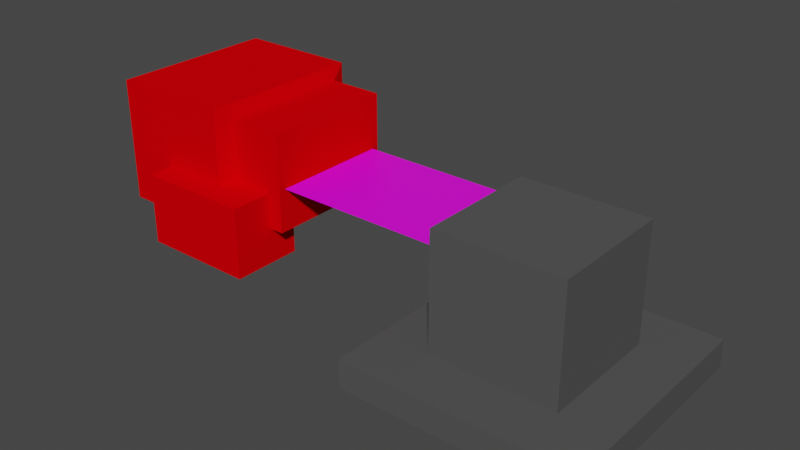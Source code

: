# Source: BoxingGloves.blend  (saved by Blender 2.80.75; exported with 4.5.12 LTS)
import bpy
from mathutils import Matrix  # noqa: F401  (used for matrix-valued properties, if any)

bpy.ops.wm.read_factory_settings(use_empty=True)
scene = bpy.context.scene
scene.name = 'Scene'

# ---- collections
col_collection = bpy.data.collections.new('Collection'); scene.collection.children.link(col_collection)

# ---- images (referenced by path relative to the original .blend; pixels are not part of the script)
import os
ASSET_DIR = os.environ.get("B2B_ASSET_DIR", "")  # directory of the original .blend (textures are referenced by path, not embedded)
HERE = os.path.dirname(os.path.abspath(__file__))  # packed textures are extracted next to this script under _unpacked/

def load_image(name, relpath, width, height, colorspace="sRGB"):
    """Load a texture the original file referenced (path relative to the .blend, or extracted next to this script)."""
    p = next((c for c in (os.path.join(HERE, relpath), os.path.join(ASSET_DIR, relpath)) if relpath and os.path.exists(c)), "")
    if p:
        img = bpy.data.images.load(p, check_existing=True)
        img.name = name
    else:  # same state as the original file: an image datablock whose file is absent (Cycles renders it pink)
        img = bpy.data.images.new(name, width, height)
        img.source = "FILE"
        img.filepath = "//" + (relpath or name)
    img.colorspace_settings.name = colorspace
    return img
img_spring_png = load_image('Spring.png', 'Spring.png', 1024, 1024, 'sRGB')

# ---- materials (node trees are filled in below, after node groups)
mat_material_003 = bpy.data.materials.new('Material.003')
mat_material_003.use_transparent_shadow = False
mat_material_002 = bpy.data.materials.new('Material.002')
mat_material_002.use_transparent_shadow = False
mat_material_001 = bpy.data.materials.new('Material.001')
mat_material_001.use_transparent_shadow = False

# ---- material node trees
mat_material_003.use_nodes = True; mat_material_003.node_tree.nodes.clear()
_N = mat_material_003.node_tree.nodes; _L = mat_material_003.node_tree.links
n0 = _N.new('ShaderNodeOutputMaterial'); n0.name = 'Material Output'; n0.location = (300, 300)
n1 = _N.new('ShaderNodeBsdfPrincipled'); n1.name = 'Principled BSDF'; n1.location = (10, 300)
n1.distribution = 'GGX'
n1.subsurface_method = 'BURLEY'
n1.inputs[0].default_value = (0.08714, 0.08714, 0.08714, 1.0)
n1.inputs[2].default_value = 1.0
n1.inputs[3].default_value = 1.45
n1.inputs[13].default_value = 0.0
n1.inputs[27].default_value = (0.0, 0.0, 0.0, 1.0)
n1.inputs[28].default_value = 1.0
_L.new(n1.outputs[0], n0.inputs[0])
n0.is_active_output = True
mat_material_002.use_nodes = True; mat_material_002.node_tree.nodes.clear()
_N = mat_material_002.node_tree.nodes; _L = mat_material_002.node_tree.links
n0 = _N.new('ShaderNodeOutputMaterial'); n0.name = 'Material Output'; n0.location = (300, 300)
n1 = _N.new('ShaderNodeBsdfPrincipled'); n1.name = 'Principled BSDF'; n1.location = (10, 300)
n1.distribution = 'GGX'
n1.subsurface_method = 'BURLEY'
n1.inputs[0].default_value = (0.8, 0.0, 0.002336, 1.0)
n1.inputs[3].default_value = 1.45
n1.inputs[13].default_value = 0.0
n1.inputs[27].default_value = (0.0, 0.0, 0.0, 1.0)
n1.inputs[28].default_value = 1.0
_L.new(n1.outputs[0], n0.inputs[0])
n0.is_active_output = True
mat_material_001.use_nodes = True; mat_material_001.node_tree.nodes.clear()
_N = mat_material_001.node_tree.nodes; _L = mat_material_001.node_tree.links
n0 = _N.new('ShaderNodeOutputMaterial'); n0.name = 'Material Output'; n0.location = (300, 300)
n1 = _N.new('ShaderNodeBsdfPrincipled'); n1.name = 'Principled BSDF'; n1.location = (10, 300)
n1.distribution = 'GGX'
n1.subsurface_method = 'BURLEY'
n1.inputs[3].default_value = 1.45
n1.inputs[27].default_value = (0.0, 0.0, 0.0, 1.0)
n1.inputs[28].default_value = 1.0
n2 = _N.new('ShaderNodeTexImage'); n2.name = 'Image Texture'; n2.location = (-433, 113)
n2.image = img_spring_png
n2.interpolation = 'Closest'
_L.new(n1.outputs[0], n0.inputs[0])
_L.new(n2.outputs[0], n1.inputs[0])
n0.is_active_output = True

# ---- world
world_world = bpy.data.worlds.new('World'); scene.world = world_world
world_world.use_nodes = True; world_world.node_tree.nodes.clear()
_N = world_world.node_tree.nodes; _L = world_world.node_tree.links
n0 = _N.new('ShaderNodeOutputWorld'); n0.name = 'World Output'; n0.location = (300, 300)
n1 = _N.new('ShaderNodeBackground'); n1.name = 'Background'; n1.location = (10, 300)
n1.inputs[0].default_value = (0.05088, 0.05088, 0.05088, 1.0)
_L.new(n1.outputs[0], n0.inputs[0])
n0.is_active_output = True
world_world.color = (0.05088, 0.05088, 0.05088)
world_world.use_sun_shadow = False
world_world.sun_shadow_jitter_overblur = 0.0

# ---- meshes
me_cube_001 = bpy.data.meshes.new('Cube.001')
me_cube_001.from_pydata([(-1.0, -1.0, -0.1244), (-1.0, -1.0, 0.1244), (-1.0, 1.0, -0.1244), (-1.0, 1.0, 0.1244), (1.0, -1.0, -0.1244), (1.0, -1.0, 0.1244), (1.0, 1.0, -0.1244), (1.0, 1.0, 0.1244)], [], [(0, 1, 3, 2), (2, 3, 7, 6), (6, 7, 5, 4), (4, 5, 1, 0), (2, 6, 4, 0), (7, 3, 1, 5)])
_uv = me_cube_001.uv_layers.new(name='UVMap')
_uv.uv.foreach_set('vector', [0.375, 0.0, 0.625, 0.0, 0.625, 0.25, 0.375, 0.25, 0.375, 0.25, 0.625, 0.25, 0.625, 0.5, 0.375, 0.5, 0.375, 0.5, 0.625, 0.5, 0.625, 0.75, 0.375, 0.75, 0.375, 0.75, 0.625, 0.75, 0.625, 1.0, 0.375, 1.0, 0.125, 0.5, 0.375, 0.5, 0.375, 0.75, 0.125, 0.75, 0.625, 0.5, 0.875, 0.5, 0.875, 0.75, 0.625, 0.75])
me_cube_001.materials.append(mat_material_003)
me_cube_001.use_remesh_preserve_volume = False
me_cube_001.use_remesh_preserve_attributes = False
me_cube_001.use_mirror_vertex_groups = False
me_cube_001.update()
me_cube_002 = bpy.data.meshes.new('Cube.002')
me_cube_002.from_pydata([(-1.0, -1.0, -1.0), (-1.0, -1.0, 1.0), (-1.0, 1.0, -1.0), (-1.0, 1.0, 1.0), (1.0, -1.0, -1.0), (1.0, -1.0, 1.0), (1.0, 1.0, -1.0), (1.0, 1.0, 1.0)], [], [(0, 1, 3, 2), (2, 3, 7, 6), (6, 7, 5, 4), (4, 5, 1, 0), (7, 3, 1, 5)])
_uv = me_cube_002.uv_layers.new(name='UVMap')
_uv.uv.foreach_set('vector', [0.375, 0.0, 0.625, 0.0, 0.625, 0.25, 0.375, 0.25, 0.375, 0.25, 0.625, 0.25, 0.625, 0.5, 0.375, 0.5, 0.375, 0.5, 0.625, 0.5, 0.625, 0.75, 0.375, 0.75, 0.375, 0.75, 0.625, 0.75, 0.625, 1.0, 0.375, 1.0, 0.625, 0.5, 0.875, 0.5, 0.875, 0.75, 0.625, 0.75])
me_cube_002.materials.append(mat_material_003)
me_cube_002.use_remesh_preserve_volume = False
me_cube_002.use_remesh_preserve_attributes = False
me_cube_002.use_mirror_vertex_groups = False
me_cube_002.update()
me_cube_003 = bpy.data.meshes.new('Cube.003')
me_cube_003.from_pydata([(-0.5188, -0.713, -0.5188), (-0.5188, -0.713, 0.5188), (-0.5188, 0.713, -0.5188), (-0.5188, 0.713, 0.5188), (0.5188, -0.713, -0.5188), (0.5188, -0.713, 0.5188), (0.5188, 0.713, -0.5188), (0.5188, 0.713, 0.5188), (0.565, 0.5644, 0.4106), (0.565, 0.5644, -0.4106), (0.565, -0.5644, -0.4106), (0.565, -0.5644, 0.4106), (1.034, 0.5644, 0.4106), (1.034, 0.5644, -0.4106), (1.034, -0.5644, -0.4106), (1.034, -0.5644, 0.4106)], [], [(0, 1, 3, 2), (2, 3, 7, 6), (4, 6, 9, 10), (4, 5, 1, 0), (2, 6, 4, 0), (7, 3, 1, 5), (8, 11, 15, 12), (7, 5, 11, 8), (6, 7, 8, 9), (5, 4, 10, 11), (13, 12, 15, 14), (9, 8, 12, 13), (11, 10, 14, 15), (10, 9, 13, 14)])
_uv = me_cube_003.uv_layers.new(name='UVMap')
_uv.uv.foreach_set('vector', [0.375, 0.0, 0.625, 0.0, 0.625, 0.25, 0.375, 0.25, 0.375, 0.25, 0.625, 0.25, 0.625, 0.5, 0.375, 0.5, 0.375, 0.75, 0.375, 0.5, 0.375, 0.5, 0.375, 0.75, 0.375, 0.75, 0.625, 0.75, 0.625, 1.0, 0.375, 1.0, 0.125, 0.5, 0.375, 0.5, 0.375, 0.75, 0.125, 0.75, 0.625, 0.5, 0.875, 0.5, 0.875, 0.75, 0.625, 0.75, 0.625, 0.5, 0.625, 0.75, 0.625, 0.75, 0.625, 0.5, 0.625, 0.5, 0.625, 0.75, 0.625, 0.75, 0.625, 0.5, 0.375, 0.5, 0.625, 0.5, 0.625, 0.5, 0.375, 0.5, 0.625, 0.75, 0.375, 0.75, 0.375, 0.75, 0.625, 0.75, 0.375, 0.5, 0.625, 0.5, 0.625, 0.75, 0.375, 0.75, 0.375, 0.5, 0.625, 0.5, 0.625, 0.5, 0.375, 0.5, 0.625, 0.75, 0.375, 0.75, 0.375, 0.75, 0.625, 0.75, 0.375, 0.75, 0.375, 0.5, 0.375, 0.5, 0.375, 0.75])
me_cube_003.materials.append(mat_material_002)
me_cube_003.use_remesh_preserve_volume = False
me_cube_003.use_remesh_preserve_attributes = False
me_cube_003.use_mirror_vertex_groups = False
me_cube_003.update()
me_cube_004 = bpy.data.meshes.new('Cube.004')
me_cube_004.from_pydata([(-0.6719, -0.2995, -0.2995), (-0.6719, -0.2995, 0.2995), (-0.6719, 0.2995, -0.2995), (-0.6719, 0.2995, 0.2995), (0.2995, -0.2995, -0.2995), (0.2995, -0.2995, 0.2995), (0.2995, 0.2995, -0.2995), (0.2995, 0.2995, 0.2995), (-0.09561, 0.2995, -0.2995), (-0.09561, 0.2995, 0.2995), (-0.09561, -0.2995, -0.2995), (-0.09561, -0.2995, 0.2995), (-0.6719, 0.623, 0.2995), (-0.6719, 0.623, -0.2995), (-0.09561, 0.623, -0.2995), (-0.09561, 0.623, 0.2995)], [], [(0, 1, 3, 2), (8, 9, 7, 6), (6, 7, 5, 4), (10, 11, 1, 0), (8, 6, 4, 10), (9, 3, 1, 11), (7, 9, 11, 5), (2, 8, 10, 0), (4, 5, 11, 10), (2, 3, 12, 13), (13, 12, 15, 14), (9, 8, 14, 15), (8, 2, 13, 14), (3, 9, 15, 12)])
_uv = me_cube_004.uv_layers.new(name='UVMap')
_uv.uv.foreach_set('vector', [0.375, 0.0, 0.625, 0.0, 0.625, 0.25, 0.375, 0.25, 0.375, 0.375, 0.625, 0.375, 0.625, 0.5, 0.375, 0.5, 0.375, 0.5, 0.625, 0.5, 0.625, 0.75, 0.375, 0.75, 0.375, 0.875, 0.625, 0.875, 0.625, 1.0, 0.375, 1.0, 0.25, 0.5, 0.375, 0.5, 0.375, 0.75, 0.25, 0.75, 0.75, 0.5, 0.875, 0.5, 0.875, 0.75, 0.75, 0.75, 0.625, 0.5, 0.75, 0.5, 0.75, 0.75, 0.625, 0.75, 0.125, 0.5, 0.25, 0.5, 0.25, 0.75, 0.125, 0.75, 0.375, 0.75, 0.625, 0.75, 0.625, 0.875, 0.375, 0.875, 0.375, 0.25, 0.625, 0.25, 0.625, 0.25, 0.375, 0.25, 0.375, 0.25, 0.625, 0.25, 0.625, 0.375, 0.375, 0.375, 0.625, 0.375, 0.375, 0.375, 0.375, 0.375, 0.625, 0.375, 0.25, 0.5, 0.125, 0.5, 0.125, 0.5, 0.25, 0.5, 0.875, 0.5, 0.75, 0.5, 0.75, 0.5, 0.875, 0.5])
me_cube_004.materials.append(mat_material_002)
me_cube_004.use_remesh_preserve_volume = False
me_cube_004.use_remesh_preserve_attributes = False
me_cube_004.use_mirror_vertex_groups = False
me_cube_004.update()
me_plane = bpy.data.meshes.new('Plane')
me_plane.from_pydata([(-1.0, -1.998, 0.0), (1.0, -1.998, 0.0), (-1.0, 0.001589, 0.0), (1.0, 0.001589, 0.0)], [], [(0, 1, 3, 2)])
_uv = me_plane.uv_layers.new(name='UVMap')
_uv.uv.foreach_set('vector', [0.0, 0.0, 1.0, 0.0, 1.0, 1.0, 0.0, 1.0])
me_plane.materials.append(mat_material_001)
me_plane.use_remesh_preserve_volume = False
me_plane.use_remesh_preserve_attributes = False
me_plane.use_mirror_vertex_groups = False
me_plane.update()
me_plane_001 = bpy.data.meshes.new('Plane.001')
me_plane_001.from_pydata([], [], [])
_uv = me_plane_001.uv_layers.new(name='UVMap')
_uv.uv.foreach_set('vector', [])
me_plane_001.use_remesh_preserve_volume = False
me_plane_001.use_remesh_preserve_attributes = False
me_plane_001.use_mirror_vertex_groups = False
me_plane_001.update()

# ---- objects
ob_cube = bpy.data.objects.new('Cube', me_cube_001)
ob_cube_001 = bpy.data.objects.new('Cube.001', me_cube_002)
ob_cube_002 = bpy.data.objects.new('Cube.002', me_cube_003)
ob_cube_003 = bpy.data.objects.new('Cube.003', me_cube_004)
ob_plane = bpy.data.objects.new('Plane', me_plane)
ob_socket = bpy.data.objects.new('Socket', me_plane_001)

# ---- transforms, parenting, visibility, modifiers, constraints
ob_cube.location = (0.0, 0.0, 0.0)
ob_cube.lineart.crease_threshold = 0.0
ob_cube_001.location = (0.0, 0.0, 0.5999)
ob_cube_001.scale = (0.5479, 0.5479, 0.5479)
ob_cube_001.lineart.crease_threshold = 0.0
ob_cube_002.location = (-3.013, -1.631e-07, 1.047)
ob_cube_002.lineart.crease_threshold = 0.0
ob_cube_003.parent = ob_cube_002
ob_cube_003.matrix_parent_inverse = Matrix(((1.0, -0.0, 0.0, 1.654), (-0.0, 1.0, -0.0, 1.631e-07), (-0.0, 0.0, 1.0, -1.214), (-0.0, 0.0, -0.0, 1.0)))
ob_cube_003.location = (-1.042, -0.6173, 0.8054)
ob_cube_003.lineart.crease_threshold = 0.0
ob_plane.location = (-0.5203, 0.0, 0.9909)
ob_plane.rotation_euler = (0.0, -0.0, -1.571)
ob_plane.scale = (0.5052, 0.9599, 0.5052)
ob_plane.lineart.crease_threshold = 0.0
ob_socket.parent = ob_plane
ob_socket.matrix_parent_inverse = Matrix(((1.494e-07, -1.979, 0.0, 7.776e-08), (1.042, 7.865e-08, -0.0, 0.5421), (0.0, 0.0, 1.979, -1.961), (-0.0, 0.0, -0.0, 1.0)))
ob_socket.location = (-2.441, -0.001136, 0.9932)
ob_socket.lineart.crease_threshold = 0.0

# ---- collection membership
col_collection.objects.link(ob_cube)
col_collection.objects.link(ob_cube_001)
col_collection.objects.link(ob_cube_002)
col_collection.objects.link(ob_cube_003)
col_collection.objects.link(ob_plane)
col_collection.objects.link(ob_socket)

# ---- scene / render settings (as saved in the file)
scene.frame_start = 1; scene.frame_end = 250; scene.frame_set(1)
scene.render.engine = 'BLENDER_EEVEE_NEXT'
scene.cycles.use_denoising = False
scene.cycles.samples = 128
scene.cycles.sampling_pattern = 'TABULATED_SOBOL'
scene.cycles.use_adaptive_sampling = False
scene.cycles.use_light_tree = False
scene.view_settings.view_transform = 'Filmic'
bpy.context.view_layer.update()

# ---- added for rendering (the .blend has no active camera and no usable light): camera, sun
cam_auto = bpy.data.cameras.new('AutoCamera')
cam_auto.lens = 50.0
cam_auto.sensor_width = 36.0
cam_auto.clip_end = 1000.0
ob_auto_camera = bpy.data.objects.new('AutoCamera', cam_auto)
scene.collection.objects.link(ob_auto_camera)
ob_auto_camera.location = (3.57658, -5.81098, 4.59453)
ob_auto_camera.rotation_euler = (1.09748, -7.21219e-08, 0.694738)
scene.camera = ob_auto_camera
light_auto_sun = bpy.data.lights.new('AutoSun', 'SUN')
light_auto_sun.energy = 3.0
light_auto_sun.angle = 0.0523599
ob_auto_sun = bpy.data.objects.new('AutoSun', light_auto_sun)
scene.collection.objects.link(ob_auto_sun)
ob_auto_sun.rotation_euler = (0.872665, 0.174533, 0.523599)
bpy.context.view_layer.update()
